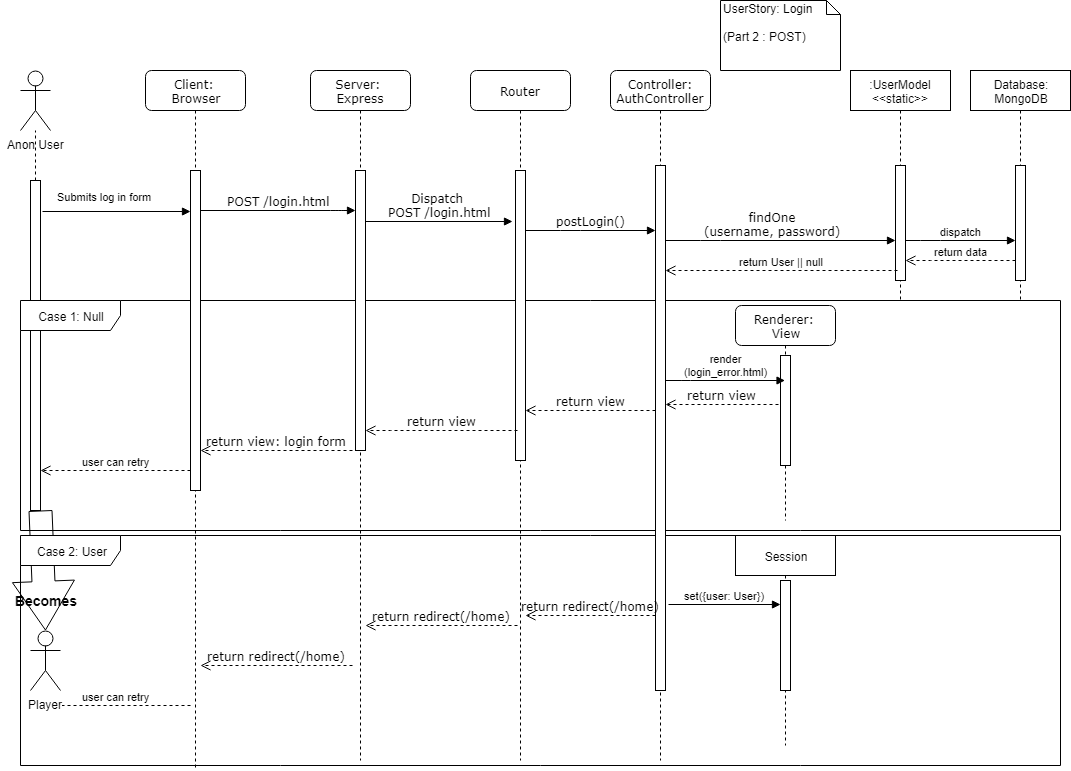

The diagram above was exported from draw.io. Its source (the exported page's mxGraphModel, read from the mxfile embedded in the PNG):
<mxGraphModel dx="2522" dy="765" grid="1" gridSize="10" guides="1" tooltips="1" connect="1" arrows="1" fold="1" page="1" pageScale="1" pageWidth="1100" pageHeight="850" background="#ffffff" math="0" shadow="0">
  <root>
    <mxCell id="0" />
    <mxCell id="1" parent="0" />
    <mxCell id="i5b5C0pFwfNXsi_GXhip-25" value="" style="html=1;points=[];perimeter=orthogonalPerimeter;" parent="1" vertex="1">
      <mxGeometry x="20" y="190" width="10" height="330" as="geometry" />
    </mxCell>
    <mxCell id="i5b5C0pFwfNXsi_GXhip-67" value="" style="shape=flexArrow;endArrow=classic;html=1;endWidth=38;endSize=15.89;width=23;entryX=0.5;entryY=0;entryDx=0;entryDy=0;entryPerimeter=0;" parent="1" source="i5b5C0pFwfNXsi_GXhip-25" target="i5b5C0pFwfNXsi_GXhip-61" edge="1">
      <mxGeometry width="50" height="50" relative="1" as="geometry">
        <mxPoint x="-110" y="530" as="sourcePoint" />
        <mxPoint x="-60" y="650" as="targetPoint" />
      </mxGeometry>
    </mxCell>
    <mxCell id="i5b5C0pFwfNXsi_GXhip-52" value="Case 2: User" style="shape=umlFrame;whiteSpace=wrap;html=1;width=100;height=30;" parent="1" vertex="1">
      <mxGeometry x="10" y="545" width="1040" height="230" as="geometry" />
    </mxCell>
    <mxCell id="i5b5C0pFwfNXsi_GXhip-39" value="Case 1: Null" style="shape=umlFrame;whiteSpace=wrap;html=1;width=100;height=30;" parent="1" vertex="1">
      <mxGeometry x="10" y="310" width="1040" height="230" as="geometry" />
    </mxCell>
    <mxCell id="i5b5C0pFwfNXsi_GXhip-60" value="Session" style="shape=umlLifeline;perimeter=lifelinePerimeter;whiteSpace=wrap;html=1;container=1;collapsible=0;recursiveResize=0;outlineConnect=0;" parent="1" vertex="1">
      <mxGeometry x="725" y="545" width="100" height="210" as="geometry" />
    </mxCell>
    <mxCell id="7baba1c4bc27f4b0-2" value="Server: &lt;br&gt;Express" style="shape=umlLifeline;perimeter=lifelinePerimeter;whiteSpace=wrap;html=1;container=1;collapsible=0;recursiveResize=0;outlineConnect=0;rounded=1;shadow=0;comic=0;labelBackgroundColor=none;strokeColor=#000000;strokeWidth=1;fillColor=#FFFFFF;fontFamily=Verdana;fontSize=12;fontColor=#000000;align=center;" parent="1" vertex="1">
      <mxGeometry x="300" y="80" width="100" height="690" as="geometry" />
    </mxCell>
    <mxCell id="7baba1c4bc27f4b0-10" value="" style="html=1;points=[];perimeter=orthogonalPerimeter;rounded=0;shadow=0;comic=0;labelBackgroundColor=none;strokeColor=#000000;strokeWidth=1;fillColor=#FFFFFF;fontFamily=Verdana;fontSize=12;fontColor=#000000;align=center;" parent="7baba1c4bc27f4b0-2" vertex="1">
      <mxGeometry x="45" y="100" width="10" height="280" as="geometry" />
    </mxCell>
    <mxCell id="7baba1c4bc27f4b0-3" value="Router" style="shape=umlLifeline;perimeter=lifelinePerimeter;whiteSpace=wrap;html=1;container=1;collapsible=0;recursiveResize=0;outlineConnect=0;rounded=1;shadow=0;comic=0;labelBackgroundColor=none;strokeColor=#000000;strokeWidth=1;fillColor=#FFFFFF;fontFamily=Verdana;fontSize=12;fontColor=#000000;align=center;" parent="1" vertex="1">
      <mxGeometry x="460" y="80" width="100" height="690" as="geometry" />
    </mxCell>
    <mxCell id="7baba1c4bc27f4b0-13" value="" style="html=1;points=[];perimeter=orthogonalPerimeter;rounded=0;shadow=0;comic=0;labelBackgroundColor=none;strokeColor=#000000;strokeWidth=1;fillColor=#FFFFFF;fontFamily=Verdana;fontSize=12;fontColor=#000000;align=center;" parent="7baba1c4bc27f4b0-3" vertex="1">
      <mxGeometry x="45" y="100" width="10" height="290" as="geometry" />
    </mxCell>
    <mxCell id="7baba1c4bc27f4b0-4" value="Controller: AuthController" style="shape=umlLifeline;perimeter=lifelinePerimeter;whiteSpace=wrap;html=1;container=1;collapsible=0;recursiveResize=0;outlineConnect=0;rounded=1;shadow=0;comic=0;labelBackgroundColor=none;strokeColor=#000000;strokeWidth=1;fillColor=#FFFFFF;fontFamily=Verdana;fontSize=12;fontColor=#000000;align=center;" parent="1" vertex="1">
      <mxGeometry x="600" y="80" width="100" height="690" as="geometry" />
    </mxCell>
    <mxCell id="7baba1c4bc27f4b0-16" value="" style="html=1;points=[];perimeter=orthogonalPerimeter;rounded=0;shadow=0;comic=0;labelBackgroundColor=none;strokeColor=#000000;strokeWidth=1;fillColor=#FFFFFF;fontFamily=Verdana;fontSize=12;fontColor=#000000;align=center;" parent="7baba1c4bc27f4b0-4" vertex="1">
      <mxGeometry x="45" y="95" width="10" height="525" as="geometry" />
    </mxCell>
    <mxCell id="7baba1c4bc27f4b0-8" value="Client: &lt;br&gt;Browser" style="shape=umlLifeline;perimeter=lifelinePerimeter;whiteSpace=wrap;html=1;container=1;collapsible=0;recursiveResize=0;outlineConnect=0;rounded=1;shadow=0;comic=0;labelBackgroundColor=none;strokeColor=#000000;strokeWidth=1;fillColor=#FFFFFF;fontFamily=Verdana;fontSize=12;fontColor=#000000;align=center;" parent="1" vertex="1">
      <mxGeometry x="135" y="80" width="100" height="700" as="geometry" />
    </mxCell>
    <mxCell id="7baba1c4bc27f4b0-9" value="" style="html=1;points=[];perimeter=orthogonalPerimeter;rounded=0;shadow=0;comic=0;labelBackgroundColor=none;strokeColor=#000000;strokeWidth=1;fillColor=#FFFFFF;fontFamily=Verdana;fontSize=12;fontColor=#000000;align=center;" parent="7baba1c4bc27f4b0-8" vertex="1">
      <mxGeometry x="45" y="100" width="10" height="320" as="geometry" />
    </mxCell>
    <mxCell id="7baba1c4bc27f4b0-17" value="postLogin()" style="html=1;verticalAlign=bottom;endArrow=block;labelBackgroundColor=none;fontFamily=Verdana;fontSize=12;edgeStyle=elbowEdgeStyle;elbow=vertical;" parent="1" source="7baba1c4bc27f4b0-13" target="7baba1c4bc27f4b0-16" edge="1">
      <mxGeometry relative="1" as="geometry">
        <mxPoint x="510" y="220" as="sourcePoint" />
        <Array as="points">
          <mxPoint x="560" y="240" />
          <mxPoint x="550" y="260" />
          <mxPoint x="640" y="240" />
          <mxPoint x="680" y="270" />
          <mxPoint x="710" y="230" />
        </Array>
      </mxGeometry>
    </mxCell>
    <mxCell id="7baba1c4bc27f4b0-20" value="findOne&lt;br&gt;(username, password)" style="html=1;verticalAlign=bottom;endArrow=block;labelBackgroundColor=none;fontFamily=Verdana;fontSize=12;edgeStyle=elbowEdgeStyle;elbow=vertical;" parent="1" source="7baba1c4bc27f4b0-16" target="i5b5C0pFwfNXsi_GXhip-31" edge="1">
      <mxGeometry x="-0.0732" relative="1" as="geometry">
        <mxPoint x="650" y="230" as="sourcePoint" />
        <mxPoint x="898" y="250" as="targetPoint" />
        <Array as="points">
          <mxPoint x="700" y="250" />
        </Array>
        <mxPoint as="offset" />
      </mxGeometry>
    </mxCell>
    <mxCell id="7baba1c4bc27f4b0-11" value="POST /login.html" style="html=1;verticalAlign=bottom;endArrow=block;labelBackgroundColor=none;fontFamily=Verdana;fontSize=12;edgeStyle=elbowEdgeStyle;elbow=vertical;" parent="1" source="7baba1c4bc27f4b0-9" target="7baba1c4bc27f4b0-10" edge="1">
      <mxGeometry relative="1" as="geometry">
        <mxPoint x="220" y="190" as="sourcePoint" />
        <mxPoint x="461" y="220" as="targetPoint" />
        <Array as="points">
          <mxPoint x="330" y="220" />
        </Array>
      </mxGeometry>
    </mxCell>
    <mxCell id="7baba1c4bc27f4b0-14" value="Dispatch &lt;br&gt;POST /login.html" style="html=1;verticalAlign=bottom;endArrow=block;labelBackgroundColor=none;fontFamily=Verdana;fontSize=12;edgeStyle=elbowEdgeStyle;elbow=vertical;entryX=-0.3;entryY=0.176;entryDx=0;entryDy=0;entryPerimeter=0;" parent="1" source="7baba1c4bc27f4b0-10" target="7baba1c4bc27f4b0-13" edge="1">
      <mxGeometry relative="1" as="geometry">
        <mxPoint x="370" y="200" as="sourcePoint" />
        <mxPoint x="490" y="230" as="targetPoint" />
        <mxPoint as="offset" />
      </mxGeometry>
    </mxCell>
    <mxCell id="i5b5C0pFwfNXsi_GXhip-9" value="return view" style="html=1;verticalAlign=bottom;endArrow=open;dashed=1;endSize=8;labelBackgroundColor=none;fontFamily=Verdana;fontSize=12;edgeStyle=elbowEdgeStyle;elbow=vertical;" parent="1" target="7baba1c4bc27f4b0-10" edge="1">
      <mxGeometry relative="1" as="geometry">
        <mxPoint x="300" y="280" as="targetPoint" />
        <Array as="points">
          <mxPoint x="390" y="440" />
          <mxPoint x="410" y="400" />
        </Array>
        <mxPoint x="507" y="440" as="sourcePoint" />
      </mxGeometry>
    </mxCell>
    <mxCell id="i5b5C0pFwfNXsi_GXhip-11" value="return view: login form" style="html=1;verticalAlign=bottom;endArrow=open;dashed=1;endSize=8;labelBackgroundColor=none;fontFamily=Verdana;fontSize=12;edgeStyle=elbowEdgeStyle;elbow=vertical;" parent="1" target="7baba1c4bc27f4b0-9" edge="1">
      <mxGeometry relative="1" as="geometry">
        <mxPoint x="155" y="381" as="targetPoint" />
        <Array as="points">
          <mxPoint x="260" y="460" />
          <mxPoint x="240" y="410" />
        </Array>
        <mxPoint x="342" y="460" as="sourcePoint" />
      </mxGeometry>
    </mxCell>
    <mxCell id="i5b5C0pFwfNXsi_GXhip-12" value="UserStory: Login&lt;br&gt;&lt;br&gt;(Part 2 : POST)" style="shape=note;whiteSpace=wrap;html=1;size=14;verticalAlign=top;align=left;spacingTop=-6;" parent="1" vertex="1">
      <mxGeometry x="710" y="10" width="120" height="70" as="geometry" />
    </mxCell>
    <mxCell id="i5b5C0pFwfNXsi_GXhip-13" value="Anon User" style="shape=umlActor;verticalLabelPosition=bottom;labelBackgroundColor=#ffffff;verticalAlign=top;html=1;outlineConnect=0;" parent="1" vertex="1">
      <mxGeometry x="10" y="80" width="30" height="60" as="geometry" />
    </mxCell>
    <mxCell id="i5b5C0pFwfNXsi_GXhip-23" value="" style="endArrow=none;dashed=1;html=1;" parent="1" source="i5b5C0pFwfNXsi_GXhip-25" target="i5b5C0pFwfNXsi_GXhip-13" edge="1">
      <mxGeometry width="50" height="50" relative="1" as="geometry">
        <mxPoint x="40" y="660" as="sourcePoint" />
        <mxPoint x="45" y="210" as="targetPoint" />
      </mxGeometry>
    </mxCell>
    <mxCell id="i5b5C0pFwfNXsi_GXhip-24" value="Submits log in form" style="html=1;verticalAlign=bottom;endArrow=block;exitX=1.2;exitY=0.094;exitDx=0;exitDy=0;exitPerimeter=0;" parent="1" source="i5b5C0pFwfNXsi_GXhip-25" target="7baba1c4bc27f4b0-9" edge="1">
      <mxGeometry x="-0.1656" y="6" width="80" relative="1" as="geometry">
        <mxPoint x="20" y="680" as="sourcePoint" />
        <mxPoint x="100" y="680" as="targetPoint" />
        <mxPoint as="offset" />
      </mxGeometry>
    </mxCell>
    <mxCell id="i5b5C0pFwfNXsi_GXhip-28" value="user can retry" style="html=1;verticalAlign=bottom;endArrow=open;dashed=1;endSize=8;" parent="1" source="7baba1c4bc27f4b0-9" target="i5b5C0pFwfNXsi_GXhip-25" edge="1">
      <mxGeometry relative="1" as="geometry">
        <mxPoint x="80" y="680" as="sourcePoint" />
        <mxPoint x="102" y="362" as="targetPoint" />
        <Array as="points">
          <mxPoint x="130" y="480" />
        </Array>
      </mxGeometry>
    </mxCell>
    <mxCell id="i5b5C0pFwfNXsi_GXhip-30" value=":UserModel&lt;br&gt;&amp;lt;&amp;lt;static&amp;gt;&amp;gt;" style="shape=umlLifeline;perimeter=lifelinePerimeter;whiteSpace=wrap;html=1;container=1;collapsible=0;recursiveResize=0;outlineConnect=0;" parent="1" vertex="1">
      <mxGeometry x="840" y="80" width="100" height="230" as="geometry" />
    </mxCell>
    <mxCell id="i5b5C0pFwfNXsi_GXhip-31" value="" style="html=1;points=[];perimeter=orthogonalPerimeter;" parent="i5b5C0pFwfNXsi_GXhip-30" vertex="1">
      <mxGeometry x="45" y="95" width="10" height="115" as="geometry" />
    </mxCell>
    <mxCell id="i5b5C0pFwfNXsi_GXhip-32" value="Database:&lt;br&gt;MongoDB" style="shape=umlLifeline;perimeter=lifelinePerimeter;whiteSpace=wrap;html=1;container=1;collapsible=0;recursiveResize=0;outlineConnect=0;" parent="1" vertex="1">
      <mxGeometry x="960" y="80" width="100" height="230" as="geometry" />
    </mxCell>
    <mxCell id="i5b5C0pFwfNXsi_GXhip-34" value="" style="html=1;points=[];perimeter=orthogonalPerimeter;" parent="i5b5C0pFwfNXsi_GXhip-32" vertex="1">
      <mxGeometry x="45" y="95" width="10" height="115" as="geometry" />
    </mxCell>
    <mxCell id="i5b5C0pFwfNXsi_GXhip-33" value="dispatch" style="html=1;verticalAlign=bottom;endArrow=block;" parent="1" source="i5b5C0pFwfNXsi_GXhip-31" target="i5b5C0pFwfNXsi_GXhip-34" edge="1">
      <mxGeometry width="80" relative="1" as="geometry">
        <mxPoint x="-30" y="690" as="sourcePoint" />
        <mxPoint x="80" y="770" as="targetPoint" />
        <Array as="points">
          <mxPoint x="920" y="250" />
        </Array>
      </mxGeometry>
    </mxCell>
    <mxCell id="i5b5C0pFwfNXsi_GXhip-37" value="return data" style="html=1;verticalAlign=bottom;endArrow=open;dashed=1;endSize=8;" parent="1" source="i5b5C0pFwfNXsi_GXhip-34" target="i5b5C0pFwfNXsi_GXhip-31" edge="1">
      <mxGeometry relative="1" as="geometry">
        <mxPoint x="1006" y="252" as="sourcePoint" />
        <mxPoint y="770" as="targetPoint" />
        <Array as="points">
          <mxPoint x="930" y="270" />
        </Array>
      </mxGeometry>
    </mxCell>
    <mxCell id="i5b5C0pFwfNXsi_GXhip-38" value="return User || null" style="html=1;verticalAlign=bottom;endArrow=open;dashed=1;endSize=8;" parent="1" target="7baba1c4bc27f4b0-16" edge="1">
      <mxGeometry relative="1" as="geometry">
        <mxPoint x="887" y="280" as="sourcePoint" />
        <mxPoint y="770" as="targetPoint" />
      </mxGeometry>
    </mxCell>
    <mxCell id="7baba1c4bc27f4b0-5" value="Renderer: &lt;br&gt;View" style="shape=umlLifeline;perimeter=lifelinePerimeter;whiteSpace=wrap;html=1;container=1;collapsible=0;recursiveResize=0;outlineConnect=0;rounded=1;shadow=0;comic=0;labelBackgroundColor=none;strokeColor=#000000;strokeWidth=1;fillColor=#FFFFFF;fontFamily=Verdana;fontSize=12;fontColor=#000000;align=center;" parent="1" vertex="1">
      <mxGeometry x="725" y="315" width="100" height="215" as="geometry" />
    </mxCell>
    <mxCell id="i5b5C0pFwfNXsi_GXhip-56" value="" style="html=1;points=[];perimeter=orthogonalPerimeter;rounded=0;shadow=0;comic=0;labelBackgroundColor=none;strokeColor=#000000;strokeWidth=1;fillColor=#FFFFFF;fontFamily=Verdana;fontSize=12;fontColor=#000000;align=center;" parent="7baba1c4bc27f4b0-5" vertex="1">
      <mxGeometry x="45" y="50" width="10" height="110" as="geometry" />
    </mxCell>
    <mxCell id="i5b5C0pFwfNXsi_GXhip-41" value="set({user: User})" style="html=1;verticalAlign=bottom;endArrow=block;exitX=1.3;exitY=0.837;exitDx=0;exitDy=0;exitPerimeter=0;" parent="1" source="7baba1c4bc27f4b0-16" target="7baba1c4bc27f4b0-19" edge="1">
      <mxGeometry width="80" relative="1" as="geometry">
        <mxPoint x="895" y="480" as="sourcePoint" />
        <mxPoint x="675" y="470" as="targetPoint" />
      </mxGeometry>
    </mxCell>
    <mxCell id="i5b5C0pFwfNXsi_GXhip-43" value="return view" style="html=1;verticalAlign=bottom;endArrow=open;dashed=1;endSize=8;labelBackgroundColor=none;fontFamily=Verdana;fontSize=12;edgeStyle=elbowEdgeStyle;elbow=vertical;" parent="1" target="7baba1c4bc27f4b0-13" edge="1">
      <mxGeometry relative="1" as="geometry">
        <mxPoint x="537" y="390" as="targetPoint" />
        <mxPoint x="645" y="420" as="sourcePoint" />
        <Array as="points">
          <mxPoint x="570" y="420" />
        </Array>
      </mxGeometry>
    </mxCell>
    <mxCell id="i5b5C0pFwfNXsi_GXhip-53" value="return redirect(/home)" style="html=1;verticalAlign=bottom;endArrow=open;dashed=1;endSize=8;labelBackgroundColor=none;fontFamily=Verdana;fontSize=12;edgeStyle=elbowEdgeStyle;elbow=vertical;" parent="1" edge="1">
      <mxGeometry relative="1" as="geometry">
        <mxPoint x="355" y="635" as="targetPoint" />
        <Array as="points">
          <mxPoint x="410" y="635" />
        </Array>
        <mxPoint x="507" y="635" as="sourcePoint" />
      </mxGeometry>
    </mxCell>
    <mxCell id="i5b5C0pFwfNXsi_GXhip-54" value="return redirect(/home)" style="html=1;verticalAlign=bottom;endArrow=open;dashed=1;endSize=8;labelBackgroundColor=none;fontFamily=Verdana;fontSize=12;edgeStyle=elbowEdgeStyle;elbow=vertical;" parent="1" edge="1">
      <mxGeometry relative="1" as="geometry">
        <mxPoint x="190" y="675" as="targetPoint" />
        <Array as="points">
          <mxPoint x="250" y="675" />
          <mxPoint x="240" y="645" />
        </Array>
        <mxPoint x="342" y="675" as="sourcePoint" />
      </mxGeometry>
    </mxCell>
    <mxCell id="i5b5C0pFwfNXsi_GXhip-55" value="user can retry" style="html=1;verticalAlign=bottom;endArrow=open;dashed=1;endSize=8;" parent="1" edge="1">
      <mxGeometry relative="1" as="geometry">
        <mxPoint x="180" y="715" as="sourcePoint" />
        <mxPoint x="30" y="715" as="targetPoint" />
        <Array as="points">
          <mxPoint x="130" y="715" />
        </Array>
      </mxGeometry>
    </mxCell>
    <mxCell id="i5b5C0pFwfNXsi_GXhip-57" value="render&lt;br&gt;(login_error.html)" style="html=1;verticalAlign=bottom;endArrow=block;" parent="1" source="7baba1c4bc27f4b0-16" target="7baba1c4bc27f4b0-5" edge="1">
      <mxGeometry width="80" relative="1" as="geometry">
        <mxPoint x="654" y="586" as="sourcePoint" />
        <mxPoint x="675" y="705" as="targetPoint" />
        <Array as="points">
          <mxPoint x="670" y="390" />
        </Array>
      </mxGeometry>
    </mxCell>
    <mxCell id="i5b5C0pFwfNXsi_GXhip-58" value="return view" style="html=1;verticalAlign=bottom;endArrow=open;dashed=1;endSize=8;labelBackgroundColor=none;fontFamily=Verdana;fontSize=12;edgeStyle=elbowEdgeStyle;elbow=vertical;exitX=-0.2;exitY=0.445;exitDx=0;exitDy=0;exitPerimeter=0;" parent="1" source="i5b5C0pFwfNXsi_GXhip-56" target="7baba1c4bc27f4b0-16" edge="1">
      <mxGeometry relative="1" as="geometry">
        <mxPoint x="655" y="609" as="targetPoint" />
        <mxPoint x="517" y="560" as="sourcePoint" />
      </mxGeometry>
    </mxCell>
    <mxCell id="i5b5C0pFwfNXsi_GXhip-59" value="return redirect(/home)" style="html=1;verticalAlign=bottom;endArrow=open;dashed=1;endSize=8;labelBackgroundColor=none;fontFamily=Verdana;fontSize=12;edgeStyle=elbowEdgeStyle;elbow=vertical;exitX=-0.2;exitY=0.445;exitDx=0;exitDy=0;exitPerimeter=0;" parent="1" edge="1">
      <mxGeometry relative="1" as="geometry">
        <mxPoint x="515" y="625" as="targetPoint" />
        <mxPoint x="645" y="625" as="sourcePoint" />
      </mxGeometry>
    </mxCell>
    <mxCell id="7baba1c4bc27f4b0-19" value="" style="html=1;points=[];perimeter=orthogonalPerimeter;rounded=0;shadow=0;comic=0;labelBackgroundColor=none;strokeColor=#000000;strokeWidth=1;fillColor=#FFFFFF;fontFamily=Verdana;fontSize=12;fontColor=#000000;align=center;" parent="1" vertex="1">
      <mxGeometry x="770" y="590" width="10" height="110" as="geometry" />
    </mxCell>
    <mxCell id="i5b5C0pFwfNXsi_GXhip-61" value="Player" style="shape=umlActor;verticalLabelPosition=bottom;labelBackgroundColor=#ffffff;verticalAlign=top;html=1;" parent="1" vertex="1">
      <mxGeometry x="20" y="640" width="30" height="60" as="geometry" />
    </mxCell>
    <mxCell id="i5b5C0pFwfNXsi_GXhip-64" value="Becomes" style="text;html=1;strokeColor=none;fillColor=none;align=center;verticalAlign=middle;whiteSpace=wrap;rounded=0;fontStyle=1;fontSize=14;" parent="1" vertex="1">
      <mxGeometry x="-10" y="600" width="90" height="20" as="geometry" />
    </mxCell>
  </root>
</mxGraphModel>